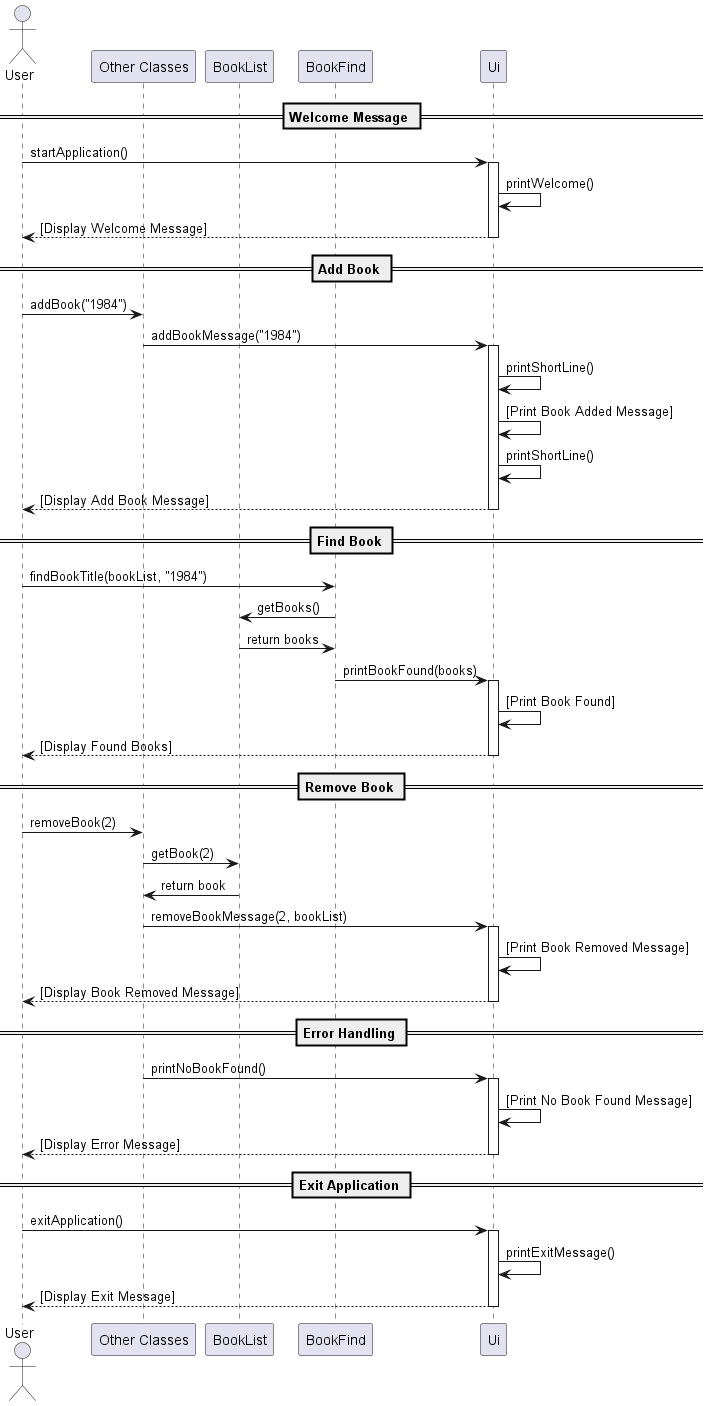

The diagram above was rendered by PlantUML. Its source (embedded in the PNG):
@startuml
actor User
participant "Other Classes" as OtherClasses
participant "BookList" as BookList
participant "BookFind" as BookFind
participant "Ui" as Ui

== Welcome Message ==
User -> Ui : startApplication()
activate Ui
Ui -> Ui : printWelcome()
Ui --> User : [Display Welcome Message]
deactivate Ui

== Add Book ==
User -> OtherClasses : addBook("1984")
OtherClasses -> Ui : addBookMessage("1984")
activate Ui
Ui -> Ui : printShortLine()
Ui -> Ui : [Print Book Added Message]
Ui -> Ui : printShortLine()
Ui --> User : [Display Add Book Message]
deactivate Ui

== Find Book ==
User -> BookFind : findBookTitle(bookList, "1984")
BookFind -> BookList : getBooks()
BookList -> BookFind : return books
BookFind -> Ui : printBookFound(books)
activate Ui
Ui -> Ui : [Print Book Found]
Ui --> User : [Display Found Books]
deactivate Ui

== Remove Book ==
User -> OtherClasses : removeBook(2)
OtherClasses -> BookList : getBook(2)
BookList -> OtherClasses : return book
OtherClasses -> Ui : removeBookMessage(2, bookList)
activate Ui
Ui -> Ui : [Print Book Removed Message]
Ui --> User : [Display Book Removed Message]
deactivate Ui

== Error Handling ==
OtherClasses -> Ui : printNoBookFound()
activate Ui
Ui -> Ui : [Print No Book Found Message]
Ui --> User : [Display Error Message]
deactivate Ui

== Exit Application ==
User -> Ui : exitApplication()
activate Ui
Ui -> Ui : printExitMessage()
Ui --> User : [Display Exit Message]
deactivate Ui

@enduml